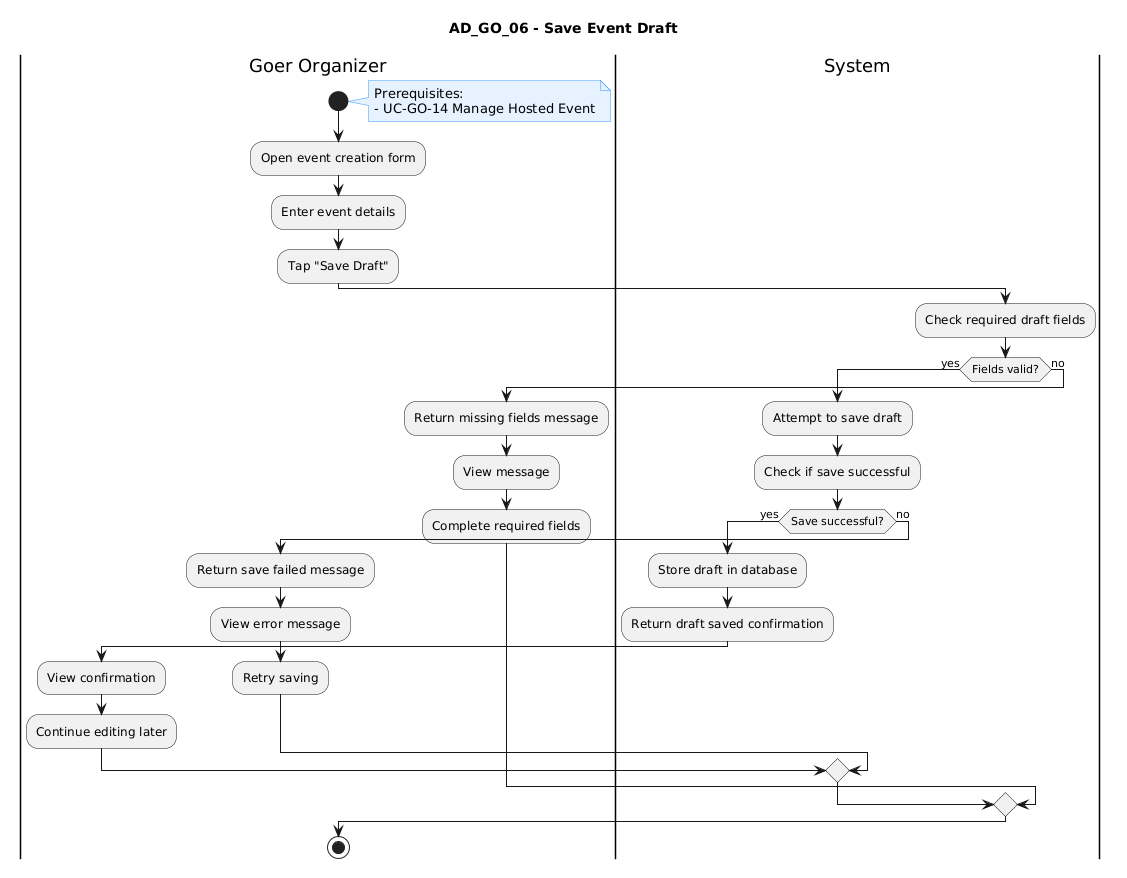

The diagram above was rendered by PlantUML. Its source (embedded in the PNG):
@startuml
title AD_GO_06 - Save Event Draft

skinparam note {
  BackgroundColor #E6F2FF
  BorderColor #3399FF
}

|Goer Organizer|
start

note right
Prerequisites:
- UC-GO-14 Manage Hosted Event
end note

:Open event creation form;
:Enter event details;
:Tap "Save Draft";

|System|
:Check required draft fields;

if (Fields valid?) then (yes)

  :Attempt to save draft;
  :Check if save successful;

  if (Save successful?) then (yes)
    :Store draft in database;
    :Return draft saved confirmation;

    |Goer Organizer|
    :View confirmation;
    :Continue editing later;

  else (no)
    :Return save failed message;

    |Goer Organizer|
    :View error message;
    :Retry saving;
  endif

else (no)
  :Return missing fields message;

  |Goer Organizer|
  :View message;
  :Complete required fields;
endif

stop
@enduml